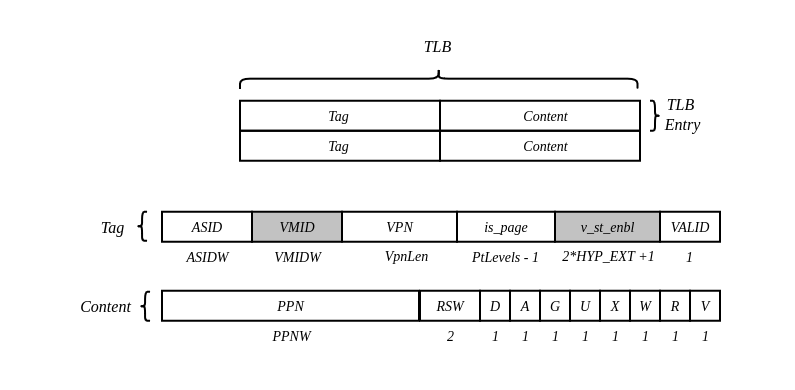

The diagram above was exported from draw.io. Its source (the exported page's mxGraphModel, read from the mxfile embedded in the PNG):
<mxGraphModel dx="3194" dy="1105" grid="1" gridSize="10" guides="1" tooltips="1" connect="1" arrows="1" fold="1" page="1" pageScale="1" pageWidth="850" pageHeight="1100" math="0" shadow="0">
  <root>
    <mxCell id="0" />
    <mxCell id="1" parent="0" />
    <mxCell id="d2V_Be-Z_9x7z5nUSJAp-1" value="" style="rounded=0;whiteSpace=wrap;html=1;strokeColor=none;" parent="1" vertex="1">
      <mxGeometry x="12.5" y="30" width="795" height="390" as="geometry" />
    </mxCell>
    <mxCell id="BPS4XIBkRN5I2y2IjzsC-27" value="" style="rounded=0;whiteSpace=wrap;html=1;strokeWidth=2;fillColor=none;fontSize=14;fontStyle=2;fontFamily=Times New Roman;" parent="1" vertex="1">
      <mxGeometry x="253" y="130.75" width="200" height="30" as="geometry" />
    </mxCell>
    <mxCell id="BPS4XIBkRN5I2y2IjzsC-33" value="Tag" style="text;html=1;align=center;verticalAlign=middle;resizable=0;points=[];autosize=1;strokeColor=none;fillColor=none;strokeWidth=2;fontStyle=2;fontSize=14;fontFamily=Times New Roman;" parent="1" vertex="1">
      <mxGeometry x="331" y="130.75" width="40" height="30" as="geometry" />
    </mxCell>
    <mxCell id="BPS4XIBkRN5I2y2IjzsC-34" value="Content" style="text;html=1;align=center;verticalAlign=middle;resizable=0;points=[];autosize=1;strokeColor=none;fillColor=none;strokeWidth=2;fontStyle=2;fontSize=14;fontFamily=Times New Roman;" parent="1" vertex="1">
      <mxGeometry x="523" y="130.75" width="70" height="30" as="geometry" />
    </mxCell>
    <mxCell id="BPS4XIBkRN5I2y2IjzsC-75" value="" style="rounded=0;whiteSpace=wrap;html=1;strokeWidth=2;fillColor=none;fontSize=14;fontStyle=2;fontFamily=Times New Roman;" parent="1" vertex="1">
      <mxGeometry x="453" y="130.75" width="200" height="30" as="geometry" />
    </mxCell>
    <mxCell id="BPS4XIBkRN5I2y2IjzsC-84" value="" style="rounded=0;whiteSpace=wrap;html=1;strokeWidth=2;fillColor=none;fontSize=14;fontStyle=2;fontFamily=Times New Roman;" parent="1" vertex="1">
      <mxGeometry x="253" y="160.75" width="200" height="30" as="geometry" />
    </mxCell>
    <mxCell id="BPS4XIBkRN5I2y2IjzsC-85" value="Tag" style="text;html=1;align=center;verticalAlign=middle;resizable=0;points=[];autosize=1;strokeColor=none;fillColor=none;strokeWidth=2;fontStyle=2;fontSize=14;fontFamily=Times New Roman;" parent="1" vertex="1">
      <mxGeometry x="331" y="160.75" width="40" height="30" as="geometry" />
    </mxCell>
    <mxCell id="BPS4XIBkRN5I2y2IjzsC-86" value="Content" style="text;html=1;align=center;verticalAlign=middle;resizable=0;points=[];autosize=1;strokeColor=none;fillColor=none;strokeWidth=2;fontStyle=2;fontSize=14;fontFamily=Times New Roman;" parent="1" vertex="1">
      <mxGeometry x="523" y="160.75" width="70" height="30" as="geometry" />
    </mxCell>
    <mxCell id="BPS4XIBkRN5I2y2IjzsC-87" value="" style="rounded=0;whiteSpace=wrap;html=1;strokeWidth=2;fillColor=none;fontSize=14;fontStyle=2;fontFamily=Times New Roman;" parent="1" vertex="1">
      <mxGeometry x="453" y="160.75" width="200" height="30" as="geometry" />
    </mxCell>
    <mxCell id="BPS4XIBkRN5I2y2IjzsC-96" value="VALID" style="rounded=0;whiteSpace=wrap;html=1;strokeWidth=2;fillColor=none;fontStyle=2;fontSize=14;fontFamily=Times New Roman;" parent="1" vertex="1">
      <mxGeometry x="673" y="241.75" width="60" height="30" as="geometry" />
    </mxCell>
    <mxCell id="BPS4XIBkRN5I2y2IjzsC-97" value="is_page" style="rounded=0;whiteSpace=wrap;html=1;strokeWidth=2;fillColor=none;fontStyle=2;fontSize=14;fontFamily=Times New Roman;" parent="1" vertex="1">
      <mxGeometry x="470" y="241.75" width="98" height="30" as="geometry" />
    </mxCell>
    <mxCell id="BPS4XIBkRN5I2y2IjzsC-98" value="VPN" style="rounded=0;whiteSpace=wrap;html=1;strokeWidth=2;fillColor=none;fontStyle=2;fontSize=14;fontFamily=Times New Roman;" parent="1" vertex="1">
      <mxGeometry x="355" y="241.75" width="115" height="30" as="geometry" />
    </mxCell>
    <mxCell id="BPS4XIBkRN5I2y2IjzsC-99" value="VMID" style="rounded=0;whiteSpace=wrap;html=1;strokeWidth=2;fillColor=#C2C2C2;fontStyle=2;fontSize=14;fontFamily=Times New Roman;" parent="1" vertex="1">
      <mxGeometry x="265" y="241.75" width="90" height="30" as="geometry" />
    </mxCell>
    <mxCell id="BPS4XIBkRN5I2y2IjzsC-105" value="V" style="rounded=0;whiteSpace=wrap;html=1;strokeWidth=2;fillColor=none;fontStyle=2;fontSize=14;fontFamily=Times New Roman;" parent="1" vertex="1">
      <mxGeometry x="703" y="320.75" width="30" height="30" as="geometry" />
    </mxCell>
    <mxCell id="BPS4XIBkRN5I2y2IjzsC-106" value="R" style="rounded=0;whiteSpace=wrap;html=1;strokeWidth=2;fillColor=none;fontStyle=2;fontSize=14;fontFamily=Times New Roman;" parent="1" vertex="1">
      <mxGeometry x="673" y="320.75" width="30" height="30" as="geometry" />
    </mxCell>
    <mxCell id="BPS4XIBkRN5I2y2IjzsC-107" value="W" style="rounded=0;whiteSpace=wrap;html=1;strokeWidth=2;fillColor=none;fontStyle=2;fontSize=14;fontFamily=Times New Roman;" parent="1" vertex="1">
      <mxGeometry x="643" y="320.75" width="30" height="30" as="geometry" />
    </mxCell>
    <mxCell id="BPS4XIBkRN5I2y2IjzsC-108" value="X" style="rounded=0;whiteSpace=wrap;html=1;strokeWidth=2;fillColor=none;fontStyle=2;fontSize=14;fontFamily=Times New Roman;" parent="1" vertex="1">
      <mxGeometry x="613" y="320.75" width="30" height="30" as="geometry" />
    </mxCell>
    <mxCell id="BPS4XIBkRN5I2y2IjzsC-109" value="U" style="rounded=0;whiteSpace=wrap;html=1;strokeWidth=2;fillColor=none;fontStyle=2;fontSize=14;fontFamily=Times New Roman;" parent="1" vertex="1">
      <mxGeometry x="583" y="320.75" width="30" height="30" as="geometry" />
    </mxCell>
    <mxCell id="BPS4XIBkRN5I2y2IjzsC-110" value="G" style="rounded=0;whiteSpace=wrap;html=1;strokeWidth=2;fillColor=none;fontStyle=2;fontSize=14;fontFamily=Times New Roman;" parent="1" vertex="1">
      <mxGeometry x="553" y="320.75" width="30" height="30" as="geometry" />
    </mxCell>
    <mxCell id="BPS4XIBkRN5I2y2IjzsC-111" value="A" style="rounded=0;whiteSpace=wrap;html=1;strokeWidth=2;fillColor=none;fontStyle=2;fontSize=14;fontFamily=Times New Roman;" parent="1" vertex="1">
      <mxGeometry x="523" y="320.75" width="30" height="30" as="geometry" />
    </mxCell>
    <mxCell id="BPS4XIBkRN5I2y2IjzsC-112" value="D" style="rounded=0;whiteSpace=wrap;html=1;strokeWidth=2;fillColor=none;fontStyle=2;fontSize=14;fontFamily=Times New Roman;" parent="1" vertex="1">
      <mxGeometry x="493" y="320.75" width="30" height="30" as="geometry" />
    </mxCell>
    <mxCell id="BPS4XIBkRN5I2y2IjzsC-113" value="RSW" style="rounded=0;whiteSpace=wrap;html=1;strokeWidth=2;fillColor=none;fontStyle=2;fontSize=14;fontFamily=Times New Roman;" parent="1" vertex="1">
      <mxGeometry x="433" y="320.75" width="60" height="30" as="geometry" />
    </mxCell>
    <mxCell id="BPS4XIBkRN5I2y2IjzsC-114" value="PPN" style="rounded=0;whiteSpace=wrap;html=1;strokeWidth=2;fillColor=none;fontStyle=2;fontSize=14;fontFamily=Times New Roman;" parent="1" vertex="1">
      <mxGeometry x="175" y="320.75" width="257" height="30" as="geometry" />
    </mxCell>
    <mxCell id="BPS4XIBkRN5I2y2IjzsC-117" value="1" style="text;html=1;align=center;verticalAlign=middle;resizable=0;points=[];autosize=1;strokeColor=none;fillColor=none;fontSize=14;fontStyle=2;strokeWidth=2;fontFamily=Times New Roman;" parent="1" vertex="1">
      <mxGeometry x="687" y="271.75" width="30" height="30" as="geometry" />
    </mxCell>
    <mxCell id="BPS4XIBkRN5I2y2IjzsC-118" value="PtLevels - 1" style="text;html=1;align=center;verticalAlign=middle;resizable=0;points=[];autosize=1;strokeColor=none;fillColor=none;fontSize=14;fontStyle=2;strokeWidth=2;fontFamily=Times New Roman;" parent="1" vertex="1">
      <mxGeometry x="473" y="271.75" width="90" height="30" as="geometry" />
    </mxCell>
    <mxCell id="BPS4XIBkRN5I2y2IjzsC-119" value="VpnLen" style="text;html=1;align=center;verticalAlign=middle;resizable=0;points=[];autosize=1;strokeColor=none;fillColor=none;fontSize=14;fontStyle=2;strokeWidth=2;fontFamily=Times New Roman;" parent="1" vertex="1">
      <mxGeometry x="383.5" y="270.75" width="70" height="30" as="geometry" />
    </mxCell>
    <mxCell id="BPS4XIBkRN5I2y2IjzsC-121" value="VMIDW" style="text;html=1;align=center;verticalAlign=middle;resizable=0;points=[];autosize=1;strokeColor=none;fillColor=none;fontSize=14;fontStyle=2;strokeWidth=2;fontFamily=Times New Roman;" parent="1" vertex="1">
      <mxGeometry x="275" y="271.75" width="70" height="30" as="geometry" />
    </mxCell>
    <mxCell id="BPS4XIBkRN5I2y2IjzsC-122" value="1" style="text;html=1;align=center;verticalAlign=middle;resizable=0;points=[];autosize=1;strokeColor=none;fillColor=none;fontSize=14;fontStyle=2;strokeWidth=2;fontFamily=Times New Roman;" parent="1" vertex="1">
      <mxGeometry x="703" y="350.75" width="30" height="30" as="geometry" />
    </mxCell>
    <mxCell id="BPS4XIBkRN5I2y2IjzsC-123" value="1" style="text;html=1;align=center;verticalAlign=middle;resizable=0;points=[];autosize=1;strokeColor=none;fillColor=none;fontSize=14;fontStyle=2;strokeWidth=2;fontFamily=Times New Roman;" parent="1" vertex="1">
      <mxGeometry x="673" y="350.75" width="30" height="30" as="geometry" />
    </mxCell>
    <mxCell id="BPS4XIBkRN5I2y2IjzsC-124" value="1" style="text;html=1;align=center;verticalAlign=middle;resizable=0;points=[];autosize=1;strokeColor=none;fillColor=none;fontSize=14;fontStyle=2;strokeWidth=2;fontFamily=Times New Roman;" parent="1" vertex="1">
      <mxGeometry x="643" y="350.75" width="30" height="30" as="geometry" />
    </mxCell>
    <mxCell id="BPS4XIBkRN5I2y2IjzsC-125" value="1" style="text;html=1;align=center;verticalAlign=middle;resizable=0;points=[];autosize=1;strokeColor=none;fillColor=none;fontSize=14;fontStyle=2;strokeWidth=2;fontFamily=Times New Roman;" parent="1" vertex="1">
      <mxGeometry x="613" y="350.75" width="30" height="30" as="geometry" />
    </mxCell>
    <mxCell id="BPS4XIBkRN5I2y2IjzsC-126" value="1" style="text;html=1;align=center;verticalAlign=middle;resizable=0;points=[];autosize=1;strokeColor=none;fillColor=none;fontSize=14;fontStyle=2;strokeWidth=2;fontFamily=Times New Roman;" parent="1" vertex="1">
      <mxGeometry x="583" y="350.75" width="30" height="30" as="geometry" />
    </mxCell>
    <mxCell id="BPS4XIBkRN5I2y2IjzsC-127" value="1" style="text;html=1;align=center;verticalAlign=middle;resizable=0;points=[];autosize=1;strokeColor=none;fillColor=none;fontSize=14;fontStyle=2;strokeWidth=2;fontFamily=Times New Roman;" parent="1" vertex="1">
      <mxGeometry x="553" y="350.75" width="30" height="30" as="geometry" />
    </mxCell>
    <mxCell id="BPS4XIBkRN5I2y2IjzsC-128" value="1" style="text;html=1;align=center;verticalAlign=middle;resizable=0;points=[];autosize=1;strokeColor=none;fillColor=none;fontSize=14;fontStyle=2;strokeWidth=2;fontFamily=Times New Roman;" parent="1" vertex="1">
      <mxGeometry x="523" y="350.75" width="30" height="30" as="geometry" />
    </mxCell>
    <mxCell id="BPS4XIBkRN5I2y2IjzsC-129" value="1" style="text;html=1;align=center;verticalAlign=middle;resizable=0;points=[];autosize=1;strokeColor=none;fillColor=none;fontSize=14;fontStyle=2;strokeWidth=2;fontFamily=Times New Roman;" parent="1" vertex="1">
      <mxGeometry x="493" y="350.75" width="30" height="30" as="geometry" />
    </mxCell>
    <mxCell id="BPS4XIBkRN5I2y2IjzsC-130" value="2" style="text;html=1;align=center;verticalAlign=middle;resizable=0;points=[];autosize=1;strokeColor=none;fillColor=none;fontSize=14;fontStyle=2;strokeWidth=2;fontFamily=Times New Roman;" parent="1" vertex="1">
      <mxGeometry x="448" y="350.75" width="30" height="30" as="geometry" />
    </mxCell>
    <mxCell id="BPS4XIBkRN5I2y2IjzsC-134" value="PPNW" style="text;html=1;align=center;verticalAlign=middle;resizable=0;points=[];autosize=1;strokeColor=none;fillColor=none;fontSize=14;fontStyle=2;strokeWidth=2;fontFamily=Times New Roman;" parent="1" vertex="1">
      <mxGeometry x="273.5" y="350.75" width="60" height="30" as="geometry" />
    </mxCell>
    <mxCell id="P8MC4f9vnV6OuuDNWs37-9" value="Tag" style="text;html=1;align=center;verticalAlign=middle;resizable=0;points=[];autosize=1;strokeColor=none;fillColor=none;strokeWidth=2;fontStyle=2;fontSize=16;fontFamily=Times New Roman;" parent="1" vertex="1">
      <mxGeometry x="100" y="241.75" width="50" height="30" as="geometry" />
    </mxCell>
    <mxCell id="P8MC4f9vnV6OuuDNWs37-11" value="Content" style="text;html=1;align=center;verticalAlign=middle;resizable=0;points=[];autosize=1;strokeColor=none;fillColor=none;strokeWidth=2;fontStyle=2;fontSize=16;fontFamily=Times New Roman;" parent="1" vertex="1">
      <mxGeometry x="83" y="320.75" width="70" height="30" as="geometry" />
    </mxCell>
    <mxCell id="P8MC4f9vnV6OuuDNWs37-13" value="" style="shape=curlyBracket;whiteSpace=wrap;html=1;rounded=1;flipH=1;labelPosition=right;verticalLabelPosition=middle;align=left;verticalAlign=middle;rotation=-90;strokeWidth=2;" parent="1" vertex="1">
      <mxGeometry x="441.75" y="-90" width="20" height="397.5" as="geometry" />
    </mxCell>
    <mxCell id="P8MC4f9vnV6OuuDNWs37-14" value="TLB&amp;nbsp;" style="text;html=1;align=center;verticalAlign=middle;resizable=0;points=[];autosize=1;strokeColor=none;fillColor=none;strokeWidth=2;fontStyle=2;fontSize=16;fontFamily=Times New Roman;" parent="1" vertex="1">
      <mxGeometry x="421.75" y="60.75" width="60" height="30" as="geometry" />
    </mxCell>
    <mxCell id="P8MC4f9vnV6OuuDNWs37-15" value="" style="shape=curlyBracket;whiteSpace=wrap;html=1;rounded=1;flipH=1;labelPosition=right;verticalLabelPosition=middle;align=left;verticalAlign=middle;strokeWidth=2;" parent="1" vertex="1">
      <mxGeometry x="663" y="130.75" width="10" height="30" as="geometry" />
    </mxCell>
    <mxCell id="P8MC4f9vnV6OuuDNWs37-16" value="TLB&amp;nbsp;&lt;br&gt;Entry" style="text;html=1;align=center;verticalAlign=middle;resizable=0;points=[];autosize=1;strokeColor=none;fillColor=none;strokeWidth=2;fontStyle=2;fontSize=16;fontFamily=Times New Roman;" parent="1" vertex="1">
      <mxGeometry x="665" y="118.75" width="60" height="50" as="geometry" />
    </mxCell>
    <mxCell id="P8MC4f9vnV6OuuDNWs37-17" value="" style="shape=curlyBracket;whiteSpace=wrap;html=1;rounded=1;labelPosition=left;verticalLabelPosition=middle;align=right;verticalAlign=middle;strokeWidth=2;" parent="1" vertex="1">
      <mxGeometry x="150" y="241.75" width="10" height="29" as="geometry" />
    </mxCell>
    <mxCell id="P8MC4f9vnV6OuuDNWs37-18" value="" style="shape=curlyBracket;whiteSpace=wrap;html=1;rounded=1;labelPosition=left;verticalLabelPosition=middle;align=right;verticalAlign=middle;strokeWidth=2;" parent="1" vertex="1">
      <mxGeometry x="153" y="321.75" width="10" height="29" as="geometry" />
    </mxCell>
    <mxCell id="QwOZdGsOtgbEosLF5Qcv-3" value="v_st_enbl" style="rounded=0;whiteSpace=wrap;html=1;strokeWidth=2;fillColor=#C2C2C2;fontStyle=2;fontSize=14;fontFamily=Times New Roman;" parent="1" vertex="1">
      <mxGeometry x="568" y="241.75" width="105" height="30" as="geometry" />
    </mxCell>
    <mxCell id="QwOZdGsOtgbEosLF5Qcv-4" value="2*HYP_EXT +1 " style="text;html=1;align=center;verticalAlign=middle;resizable=0;points=[];autosize=1;strokeColor=none;fillColor=none;fontSize=14;fontStyle=2;strokeWidth=2;fontFamily=Times New Roman;" parent="1" vertex="1">
      <mxGeometry x="560.5" y="270.75" width="120" height="30" as="geometry" />
    </mxCell>
    <mxCell id="22DhWNnBJzZeOTwaK6Wl-1" value="ASID" style="rounded=0;whiteSpace=wrap;html=1;strokeWidth=2;fillColor=none;fontStyle=2;fontSize=14;fontFamily=Times New Roman;" vertex="1" parent="1">
      <mxGeometry x="175" y="241.75" width="90" height="30" as="geometry" />
    </mxCell>
    <mxCell id="22DhWNnBJzZeOTwaK6Wl-2" value="ASIDW" style="text;html=1;align=center;verticalAlign=middle;resizable=0;points=[];autosize=1;strokeColor=none;fillColor=none;fontSize=14;fontStyle=2;strokeWidth=2;fontFamily=Times New Roman;" vertex="1" parent="1">
      <mxGeometry x="185" y="271.75" width="70" height="30" as="geometry" />
    </mxCell>
  </root>
</mxGraphModel>